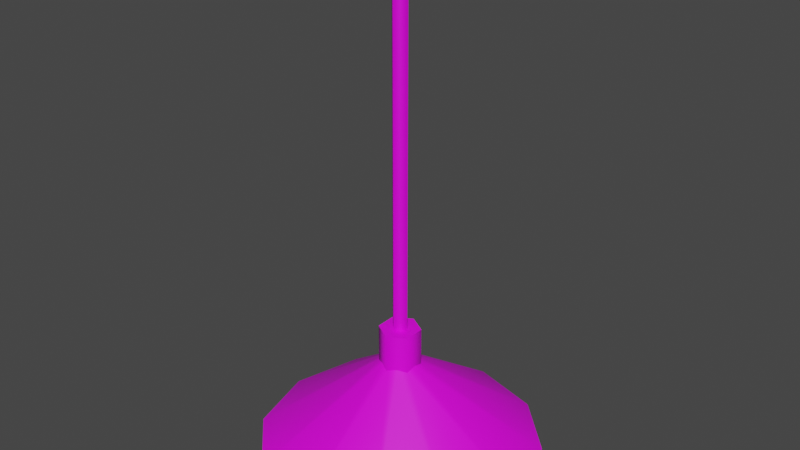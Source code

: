 # Source: prop-light-ceiling.blend  (saved by Blender 2.93.21; exported with 4.5.12 LTS)
import bpy
from mathutils import Matrix  # noqa: F401  (used for matrix-valued properties, if any)

bpy.ops.wm.read_factory_settings(use_empty=True)
scene = bpy.context.scene
scene.name = 'Scene'

# ---- collections
col_collection = bpy.data.collections.new('Collection'); scene.collection.children.link(col_collection)

# ---- images (referenced by path relative to the original .blend; pixels are not part of the script)
import os
ASSET_DIR = os.environ.get("B2B_ASSET_DIR", "")  # directory of the original .blend (textures are referenced by path, not embedded)
HERE = os.path.dirname(os.path.abspath(__file__))  # packed textures are extracted next to this script under _unpacked/

def load_image(name, relpath, width, height, colorspace="sRGB"):
    """Load a texture the original file referenced (path relative to the .blend, or extracted next to this script)."""
    p = next((c for c in (os.path.join(HERE, relpath), os.path.join(ASSET_DIR, relpath)) if relpath and os.path.exists(c)), "")
    if p:
        img = bpy.data.images.load(p, check_existing=True)
        img.name = name
    else:  # same state as the original file: an image datablock whose file is absent (Cycles renders it pink)
        img = bpy.data.images.new(name, width, height)
        img.source = "FILE"
        img.filepath = "//" + (relpath or name)
    img.colorspace_settings.name = colorspace
    return img
img_pt_default_png = load_image('pt-default.png', 'pt-default.png', 1024, 1024, 'sRGB')

# ---- materials (node trees are filled in below, after node groups)
mat_metal = bpy.data.materials.new('metal')
mat_bulb = bpy.data.materials.new('bulb')

# ---- material node trees
mat_metal.use_nodes = True; mat_metal.node_tree.nodes.clear()
_N = mat_metal.node_tree.nodes; _L = mat_metal.node_tree.links
n0 = _N.new('ShaderNodeBsdfPrincipled'); n0.name = 'Principled BSDF'; n0.location = (10, 300)
n0.distribution = 'GGX'
n0.subsurface_method = 'BURLEY'
n0.inputs[3].default_value = 1.45
n0.inputs[27].default_value = (0.0, 0.0, 0.0, 1.0)
n0.inputs[28].default_value = 1.0
n1 = _N.new('ShaderNodeOutputMaterial'); n1.name = 'Material Output'; n1.location = (300, 300)
n2 = _N.new('ShaderNodeTexImage'); n2.name = 'Image Texture'; n2.location = (-280, 280)
n2.image = img_pt_default_png
_L.new(n0.outputs[0], n1.inputs[0])
_L.new(n2.outputs[0], n0.inputs[0])
n1.is_active_output = True
mat_bulb.use_nodes = True; mat_bulb.node_tree.nodes.clear()
_N = mat_bulb.node_tree.nodes; _L = mat_bulb.node_tree.links
n0 = _N.new('ShaderNodeBsdfPrincipled'); n0.name = 'Principled BSDF'; n0.location = (10, 300)
n0.distribution = 'GGX'
n0.subsurface_method = 'BURLEY'
n0.inputs[3].default_value = 1.45
n0.inputs[27].default_value = (0.0, 0.0, 0.0, 1.0)
n0.inputs[28].default_value = 1.0
n1 = _N.new('ShaderNodeOutputMaterial'); n1.name = 'Material Output'; n1.location = (300, 300)
_L.new(n0.outputs[0], n1.inputs[0])
n1.is_active_output = True

# ---- world
world_world = bpy.data.worlds.new('World'); scene.world = world_world
world_world.use_nodes = True; world_world.node_tree.nodes.clear()
_N = world_world.node_tree.nodes; _L = world_world.node_tree.links
n0 = _N.new('ShaderNodeOutputWorld'); n0.name = 'World Output'; n0.location = (300, 300)
n1 = _N.new('ShaderNodeBackground'); n1.name = 'Background'; n1.location = (10, 300)
n1.inputs[0].default_value = (0.05088, 0.05088, 0.05088, 1.0)
_L.new(n1.outputs[0], n0.inputs[0])
n0.is_active_output = True
world_world.color = (0.05088, 0.05088, 0.05088)
world_world.use_sun_shadow = False
world_world.sun_shadow_jitter_overblur = 0.0

# ---- meshes
me_prop_light_ceiling = bpy.data.meshes.new('prop-light-ceiling')
me_prop_light_ceiling.from_pydata([(3.104e-09, 0.225, 0.0), (-5.482e-09, 0.02752, 0.1417), (0.01376, 0.02384, 0.1417), (0.02384, 0.01376, 0.1417), (0.02752, -2.372e-09, 0.1417), (0.02384, -0.01376, 0.1417), (0.1125, -0.1949, 0.0), (0.01376, -0.02384, 0.1417), (-7.888e-09, -0.02752, 0.1417), (-0.1125, -0.1949, 0.0), (-0.01376, -0.02384, 0.1417), (-0.02384, -0.01376, 0.1417), (-0.02752, -8.408e-10, 0.1417), (-0.02384, 0.01376, 0.1417), (-0.1125, 0.1949, 0.0), (-0.01376, 0.02384, 0.1417), (-6.906e-09, 0.03277, 0.1261), (-6.906e-09, 0.03277, 0.1991), (0.02838, 0.01638, 0.1261), (0.02838, 0.01638, 0.1991), (0.02838, -0.01638, 0.1261), (0.02838, -0.01638, 0.1991), (-9.77e-09, -0.03277, 0.1261), (-9.77e-09, -0.03277, 0.1991), (-0.02838, -0.01638, 0.1261), (-0.02838, -0.01638, 0.1991), (-0.02838, 0.01638, 0.1261), (-0.02838, 0.01638, 0.1991), (2.854e-09, 0.2142, -0.002488), (0.1125, 0.1949, 0.0), (0.1949, 0.1125, 0.0), (0.225, -9.214e-09, 0.0), (0.1949, -0.1125, 0.0), (-1.657e-08, -0.225, 0.0), (-0.1949, -0.1125, 0.0), (-0.225, 3.304e-09, 0.0), (-0.1949, 0.1125, 0.0), (0.1071, -0.1855, -0.002488), (-0.1071, -0.1855, -0.002488), (-6.286e-09, -2.173e-09, 0.1339), (-0.1071, 0.1855, -0.002488), (0.1071, 0.1855, -0.002488), (0.1855, 0.1071, -0.002488), (0.2142, -8.714e-09, -0.002488), (0.1855, -0.1071, -0.002488), (-1.607e-08, -0.2142, -0.002488), (-0.1855, -0.1071, -0.002488), (-0.2142, 2.929e-09, -0.002488), (-0.1855, 0.1071, -0.002488), (0.0, -0.01414, 0.1991), (0.0, -0.01414, 0.7491), (-0.01414, 0.0, 0.1991), (-0.01414, 0.0, 0.7491), (0.01414, 0.0, 0.1991), (0.01414, 0.0, 0.7491), (0.0, 0.01414, 0.1991), (0.0, 0.01414, 0.7491), (-5.232e-09, 0.03016, 0.1219), (0.02612, 0.01508, 0.1219), (0.02612, -0.01508, 0.1219), (-7.869e-09, -0.03016, 0.1219), (-0.02612, -0.01508, 0.1219), (-0.02612, 0.01508, 0.1219), (-9.388e-09, 0.01459, 0.04344), (-5.232e-09, 0.03016, 0.06071), (0.01264, 0.007296, 0.04344), (0.02612, 0.01508, 0.06071), (0.01264, -0.007296, 0.04344), (0.02612, -0.01508, 0.06071), (-7.451e-09, -0.01459, 0.04344), (-7.869e-09, -0.03016, 0.06071), (-0.01264, -0.007296, 0.04344), (-0.02612, -0.01508, 0.06071), (-0.01264, 0.007296, 0.04344), (-0.02612, 0.01508, 0.06071)], [], [(0, 1, 2, 29), (29, 2, 3, 30), (30, 3, 4, 31), (31, 4, 5, 32), (32, 5, 7, 6), (6, 7, 8, 33), (33, 8, 10, 9), (9, 10, 11, 34), (34, 11, 12, 35), (35, 12, 13, 36), (36, 13, 15, 14), (14, 15, 1, 0), (16, 17, 19, 18), (18, 19, 21, 20), (20, 21, 23, 22), (22, 23, 25, 24), (19, 17, 27, 25, 23, 21), (24, 25, 27, 26), (26, 27, 17, 16), (48, 40, 39), (40, 28, 39), (38, 46, 39), (37, 45, 39), (45, 38, 39), (43, 44, 39), (44, 37, 39), (42, 43, 39), (41, 42, 39), (28, 41, 39), (47, 48, 39), (46, 47, 39), (30, 42, 41, 29), (6, 37, 44, 32), (14, 40, 48, 36), (31, 43, 42, 30), (33, 45, 37, 6), (32, 44, 43, 31), (0, 28, 40, 14), (29, 41, 28, 0), (35, 47, 46, 34), (9, 38, 45, 33), (36, 48, 47, 35), (34, 46, 38, 9), (49, 50, 52, 51), (51, 52, 56, 55), (55, 56, 54, 53), (53, 54, 50, 49), (74, 62, 57, 64), (68, 59, 60, 70), (70, 60, 61, 72), (72, 61, 62, 74), (66, 58, 59, 68), (64, 57, 58, 66), (64, 66, 65, 63), (66, 68, 67, 65), (68, 70, 69, 67), (70, 72, 71, 69), (72, 74, 73, 71), (74, 64, 63, 73), (63, 65, 67, 69, 71, 73)])
me_prop_light_ceiling.polygons.foreach_set('use_smooth', [True] * 60)
me_prop_light_ceiling.polygons.foreach_set('material_index', [0, 0, 0, 0, 0, 0, 0, 0, 0, 0, 0, 0, 0, 0, 0, 0, 0, 0, 0, 0, 0, 0, 0, 0, 0, 0, 0, 0, 0, 0, 0, 0, 0, 0, 0, 0, 0, 0, 0, 0, 0, 0, 0, 0, 0, 0, 0, 1, 1, 1, 1, 1, 1, 1, 1, 1, 1, 1, 1, 1])
_k = set([(0, 14), (0, 29), (6, 32), (6, 33), (9, 33), (9, 34), (14, 36), (17, 19), (17, 27), (19, 21), (21, 23), (23, 25), (25, 27), (28, 40), (28, 41), (29, 30), (30, 31), (31, 32), (34, 35), (35, 36), (37, 44), (37, 45), (38, 45), (38, 46), (40, 48), (41, 42), (42, 43), (43, 44), (46, 47), (47, 48)])
me_prop_light_ceiling.attributes.new('sharp_edge', 'BOOLEAN', 'EDGE').data.foreach_set('value', [ (min(e.vertices), max(e.vertices)) in _k for e in me_prop_light_ceiling.edges])
_uv = me_prop_light_ceiling.uv_layers.new(name='UVMap')
_uv.uv.foreach_set('vector', [0.5, 0.725, 0.5, 0.5275, 0.5138, 0.5238, 0.6125, 0.6949, 0.6125, 0.6949, 0.5138, 0.5238, 0.5238, 0.5138, 0.6949, 0.6125, 0.6949, 0.6125, 0.5238, 0.5138, 0.5275, 0.5, 0.725, 0.5, 0.725, 0.5, 0.5275, 0.5, 0.5238, 0.4862, 0.6949, 0.3875, 0.6949, 0.3875, 0.5238, 0.4862, 0.5138, 0.4762, 0.6125, 0.3051, 0.6125, 0.3051, 0.5138, 0.4762, 0.5, 0.4725, 0.5, 0.275, 0.5, 0.275, 0.5, 0.4725, 0.4862, 0.4762, 0.3875, 0.3051, 0.3875, 0.3051, 0.4862, 0.4762, 0.4762, 0.4862, 0.3051, 0.3875, 0.3051, 0.3875, 0.4762, 0.4862, 0.4725, 0.5, 0.275, 0.5, 0.275, 0.5, 0.4725, 0.5, 0.4762, 0.5138, 0.3051, 0.6125, 0.3051, 0.6125, 0.4762, 0.5138, 0.4862, 0.5238, 0.3875, 0.6949, 0.3875, 0.6949, 0.4862, 0.5238, 0.5, 0.5275, 0.5, 0.725, 0.5, 0.5374, 0.5, 0.6103, 0.5284, 0.6103, 0.5284, 0.5374, 0.5164, 0.5374, 0.5164, 0.6103, 0.4836, 0.6103, 0.4836, 0.5374, 0.5284, 0.5374, 0.5284, 0.6103, 0.5, 0.6103, 0.5, 0.5374, 0.5, 0.5374, 0.5, 0.6103, 0.4716, 0.6103, 0.4716, 0.5374, 0.5284, 0.5164, 0.5, 0.5328, 0.4716, 0.5164, 0.4716, 0.4836, 0.5, 0.4672, 0.5284, 0.4836, 0.4836, 0.5374, 0.4836, 0.6103, 0.5164, 0.6103, 0.5164, 0.5374, 0.4716, 0.5374, 0.4716, 0.6103, 0.5, 0.6103, 0.5, 0.5374, 0.3145, 0.6071, 0.3929, 0.6855, 0.5, 0.5, 0.3929, 0.6855, 0.5, 0.7142, 0.5, 0.5, 0.3929, 0.3145, 0.3145, 0.3929, 0.5, 0.5, 0.6071, 0.3145, 0.5, 0.2858, 0.5, 0.5, 0.5, 0.2858, 0.3929, 0.3145, 0.5, 0.5, 0.7142, 0.5, 0.6855, 0.3929, 0.5, 0.5, 0.6855, 0.3929, 0.6071, 0.3145, 0.5, 0.5, 0.6855, 0.6071, 0.7142, 0.5, 0.5, 0.5, 0.6071, 0.6855, 0.6855, 0.6071, 0.5, 0.5, 0.5, 0.7142, 0.6071, 0.6855, 0.5, 0.5, 0.2858, 0.5, 0.3145, 0.6071, 0.5, 0.5, 0.3145, 0.3929, 0.2858, 0.5, 0.5, 0.5, 0.6949, 0.6125, 0.6855, 0.6071, 0.6071, 0.6855, 0.6125, 0.6949, 0.6125, 0.3051, 0.6071, 0.3145, 0.6855, 0.3929, 0.6949, 0.3875, 0.3875, 0.6949, 0.3929, 0.6855, 0.3145, 0.6071, 0.3051, 0.6125, 0.725, 0.5, 0.7142, 0.5, 0.6855, 0.6071, 0.6949, 0.6125, 0.5, 0.275, 0.5, 0.2858, 0.6071, 0.3145, 0.6125, 0.3051, 0.6949, 0.3875, 0.6855, 0.3929, 0.7142, 0.5, 0.725, 0.5, 0.5, 0.725, 0.5, 0.7142, 0.3929, 0.6855, 0.3875, 0.6949, 0.6125, 0.6949, 0.6071, 0.6855, 0.5, 0.7142, 0.5, 0.725, 0.275, 0.5, 0.2858, 0.5, 0.3145, 0.3929, 0.3051, 0.3875, 0.3875, 0.3051, 0.3929, 0.3145, 0.5, 0.2858, 0.5, 0.275, 0.3051, 0.6125, 0.3145, 0.6071, 0.2858, 0.5, 0.275, 0.5, 0.3051, 0.3875, 0.3145, 0.3929, 0.3929, 0.3145, 0.3875, 0.3051, 0.5, 0.6103, 0.5, 1.16, 0.4859, 1.16, 0.4859, 0.6103, 0.4859, 0.6103, 0.4859, 1.16, 0.5, 1.16, 0.5, 0.6103, 0.5, 0.6103, 0.5, 1.16, 0.5141, 1.16, 0.5141, 0.6103, 0.5141, 0.6103, 0.5141, 1.16, 0.5, 1.16, 0.5, 0.6103, 0.4739, 0.4719, 0.4739, 0.5331, 0.5, 0.5331, 0.5, 0.4719, 0.5261, 0.4719, 0.5261, 0.5331, 0.5, 0.5331, 0.5, 0.4719, 0.5, 0.4719, 0.5, 0.5331, 0.4739, 0.5331, 0.4739, 0.4719, 0.4849, 0.4719, 0.4849, 0.5331, 0.5151, 0.5331, 0.5151, 0.4719, 0.5151, 0.4719, 0.5151, 0.5331, 0.4849, 0.5331, 0.4849, 0.4719, 0.5, 0.4719, 0.5, 0.5331, 0.5261, 0.5331, 0.5261, 0.4719, 0.5, 0.4719, 0.5261, 0.4719, 0.5126, 0.4547, 0.5, 0.4547, 0.5151, 0.4719, 0.4849, 0.4719, 0.4927, 0.4547, 0.5073, 0.4547, 0.5261, 0.4719, 0.5, 0.4719, 0.5, 0.4547, 0.5126, 0.4547, 0.5, 0.4719, 0.4739, 0.4719, 0.4874, 0.4547, 0.5, 0.4547, 0.4849, 0.4719, 0.5151, 0.4719, 0.5073, 0.4547, 0.4927, 0.4547, 0.4739, 0.4719, 0.5, 0.4719, 0.5, 0.4547, 0.4874, 0.4547, 0.5, 0.5146, 0.5126, 0.5073, 0.5126, 0.4927, 0.5, 0.4854, 0.4874, 0.4927, 0.4874, 0.5073])
me_prop_light_ceiling.materials.append(mat_metal)
me_prop_light_ceiling.materials.append(mat_bulb)
me_prop_light_ceiling.use_remesh_fix_poles = True
me_prop_light_ceiling.use_remesh_preserve_attributes = False
me_prop_light_ceiling.update()

# ---- objects
ob_prop_light_ceiling = bpy.data.objects.new('prop-light-ceiling', me_prop_light_ceiling)

# ---- transforms, parenting, visibility, modifiers, constraints
ob_prop_light_ceiling.location = (0.0, 0.0, 0.0)
_m = ob_prop_light_ceiling.modifiers.new('EdgeSplit', 'EDGE_SPLIT')
_m.use_edge_angle = False

# ---- collection membership
col_collection.objects.link(ob_prop_light_ceiling)

# ---- scene / render settings (as saved in the file)
scene.frame_start = 0; scene.frame_end = 250; scene.frame_set(1)
scene.render.engine = 'CYCLES'
scene.render.fps = 30
scene.cycles.use_denoising = False
scene.cycles.samples = 128
scene.cycles.sampling_pattern = 'TABULATED_SOBOL'
scene.cycles.use_adaptive_sampling = False
scene.cycles.use_light_tree = False
scene.view_settings.view_transform = 'Filmic'
bpy.context.view_layer.update()

# ---- added for rendering (the .blend has no active camera and no usable light): camera, sun
cam_auto = bpy.data.cameras.new('AutoCamera')
cam_auto.lens = 50.0
cam_auto.sensor_width = 36.0
cam_auto.clip_end = 1000.0
ob_auto_camera = bpy.data.objects.new('AutoCamera', cam_auto)
scene.collection.objects.link(ob_auto_camera)
ob_auto_camera.location = (0.911191, -1.09343, 1.10226)
ob_auto_camera.rotation_euler = (1.09748, -7.21219e-08, 0.694738)
scene.camera = ob_auto_camera
light_auto_sun = bpy.data.lights.new('AutoSun', 'SUN')
light_auto_sun.energy = 3.0
light_auto_sun.angle = 0.0523599
ob_auto_sun = bpy.data.objects.new('AutoSun', light_auto_sun)
scene.collection.objects.link(ob_auto_sun)
ob_auto_sun.rotation_euler = (0.872665, 0.174533, 0.523599)
bpy.context.view_layer.update()
